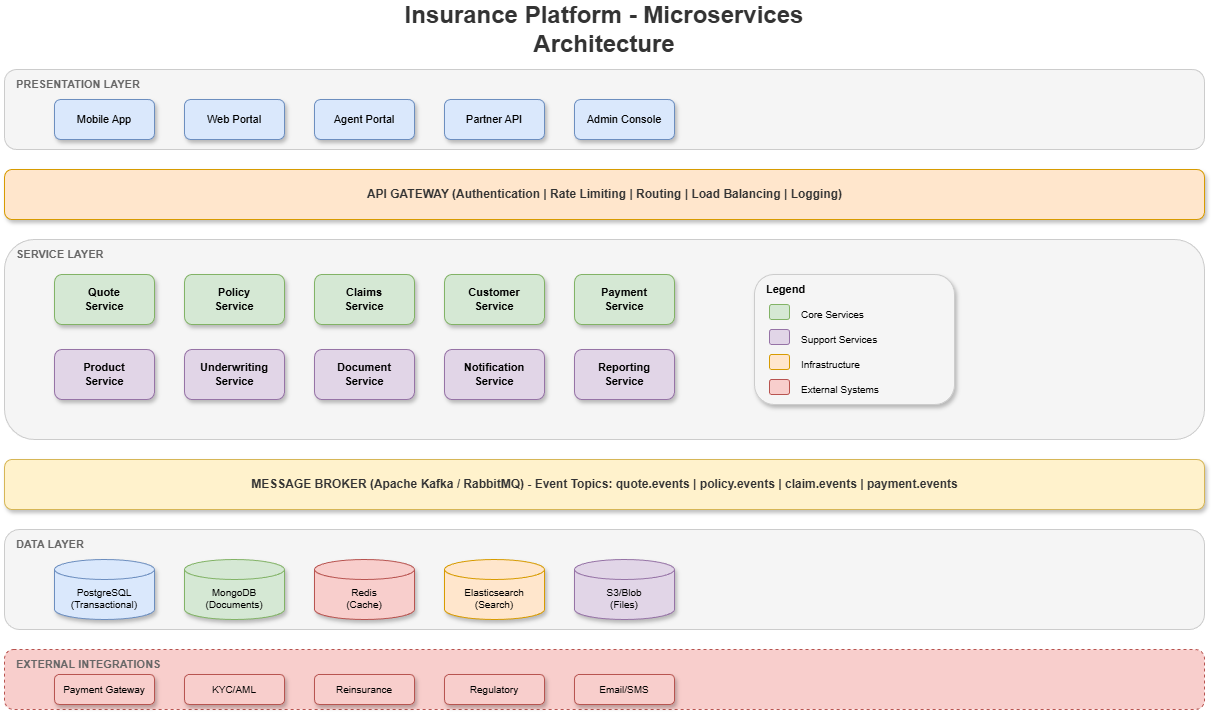

The diagram above was exported from draw.io. Its source (the exported page's mxGraphModel, read from the mxfile embedded in the PNG):
<mxGraphModel dx="1426" dy="635" grid="1" gridSize="10" guides="1" tooltips="1" connect="1" arrows="1" fold="1" page="1" pageScale="1" pageWidth="1600" pageHeight="1000" math="0" shadow="1">
  <root>
    <mxCell id="0" />
    <mxCell id="1" parent="0" />
    <mxCell id="title" value="Insurance Platform - Microservices Architecture" style="text;html=1;strokeColor=none;fillColor=none;align=center;verticalAlign=middle;whiteSpace=wrap;rounded=0;fontSize=24;fontStyle=1;fontColor=#333333;" parent="1" vertex="1">
      <mxGeometry x="450" y="20" width="500" height="40" as="geometry" />
    </mxCell>
    <mxCell id="presentation-bg" value="" style="rounded=1;whiteSpace=wrap;html=1;fillColor=#f5f5f5;strokeColor=#CCCCCC;shadow=0;" parent="1" vertex="1">
      <mxGeometry x="100" y="80" width="1200" height="80" as="geometry" />
    </mxCell>
    <mxCell id="presentation-label" value="PRESENTATION LAYER" style="text;html=1;strokeColor=none;fillColor=none;align=left;verticalAlign=middle;fontSize=11;fontStyle=1;fontColor=#666666;" parent="1" vertex="1">
      <mxGeometry x="110" y="85" width="150" height="20" as="geometry" />
    </mxCell>
    <mxCell id="mobile" value="Mobile App" style="rounded=1;whiteSpace=wrap;html=1;fillColor=#dae8fc;strokeColor=#6c8ebf;fontSize=11;shadow=1;" parent="1" vertex="1">
      <mxGeometry x="150" y="110" width="100" height="40" as="geometry" />
    </mxCell>
    <mxCell id="web" value="Web Portal" style="rounded=1;whiteSpace=wrap;html=1;fillColor=#dae8fc;strokeColor=#6c8ebf;fontSize=11;shadow=1;" parent="1" vertex="1">
      <mxGeometry x="280" y="110" width="100" height="40" as="geometry" />
    </mxCell>
    <mxCell id="agent" value="Agent Portal" style="rounded=1;whiteSpace=wrap;html=1;fillColor=#dae8fc;strokeColor=#6c8ebf;fontSize=11;shadow=1;" parent="1" vertex="1">
      <mxGeometry x="410" y="110" width="100" height="40" as="geometry" />
    </mxCell>
    <mxCell id="partner" value="Partner API" style="rounded=1;whiteSpace=wrap;html=1;fillColor=#dae8fc;strokeColor=#6c8ebf;fontSize=11;shadow=1;" parent="1" vertex="1">
      <mxGeometry x="540" y="110" width="100" height="40" as="geometry" />
    </mxCell>
    <mxCell id="admin" value="Admin Console" style="rounded=1;whiteSpace=wrap;html=1;fillColor=#dae8fc;strokeColor=#6c8ebf;fontSize=11;shadow=1;" parent="1" vertex="1">
      <mxGeometry x="670" y="110" width="100" height="40" as="geometry" />
    </mxCell>
    <mxCell id="gateway-bg" value="" style="rounded=1;whiteSpace=wrap;html=1;fillColor=#ffe6cc;strokeColor=#d79b00;shadow=1;" parent="1" vertex="1">
      <mxGeometry x="100" y="180" width="1200" height="50" as="geometry" />
    </mxCell>
    <mxCell id="gateway" value="API GATEWAY  (Authentication | Rate Limiting | Routing | Load Balancing | Logging)" style="text;html=1;strokeColor=none;fillColor=none;align=center;verticalAlign=middle;fontSize=12;fontStyle=1;fontColor=#333333;" parent="1" vertex="1">
      <mxGeometry x="100" y="190" width="1200" height="30" as="geometry" />
    </mxCell>
    <mxCell id="service-bg" value="" style="rounded=1;whiteSpace=wrap;html=1;fillColor=#f5f5f5;strokeColor=#CCCCCC;shadow=0;" parent="1" vertex="1">
      <mxGeometry x="100" y="250" width="1200" height="200" as="geometry" />
    </mxCell>
    <mxCell id="service-label" value="SERVICE LAYER" style="text;html=1;strokeColor=none;fillColor=none;align=left;verticalAlign=middle;fontSize=11;fontStyle=1;fontColor=#666666;" parent="1" vertex="1">
      <mxGeometry x="110" y="255" width="120" height="20" as="geometry" />
    </mxCell>
    <mxCell id="quote-svc" value="Quote&#10;Service" style="rounded=1;whiteSpace=wrap;html=1;fillColor=#d5e8d4;strokeColor=#82b366;fontStyle=1;fontSize=11;shadow=1;" parent="1" vertex="1">
      <mxGeometry x="150" y="285" width="100" height="50" as="geometry" />
    </mxCell>
    <mxCell id="policy-svc" value="Policy&#10;Service" style="rounded=1;whiteSpace=wrap;html=1;fillColor=#d5e8d4;strokeColor=#82b366;fontStyle=1;fontSize=11;shadow=1;" parent="1" vertex="1">
      <mxGeometry x="280" y="285" width="100" height="50" as="geometry" />
    </mxCell>
    <mxCell id="claims-svc" value="Claims&#10;Service" style="rounded=1;whiteSpace=wrap;html=1;fillColor=#d5e8d4;strokeColor=#82b366;fontStyle=1;fontSize=11;shadow=1;" parent="1" vertex="1">
      <mxGeometry x="410" y="285" width="100" height="50" as="geometry" />
    </mxCell>
    <mxCell id="customer-svc" value="Customer&#10;Service" style="rounded=1;whiteSpace=wrap;html=1;fillColor=#d5e8d4;strokeColor=#82b366;fontStyle=1;fontSize=11;shadow=1;" parent="1" vertex="1">
      <mxGeometry x="540" y="285" width="100" height="50" as="geometry" />
    </mxCell>
    <mxCell id="payment-svc" value="Payment&#10;Service" style="rounded=1;whiteSpace=wrap;html=1;fillColor=#d5e8d4;strokeColor=#82b366;fontStyle=1;fontSize=11;shadow=1;" parent="1" vertex="1">
      <mxGeometry x="670" y="285" width="100" height="50" as="geometry" />
    </mxCell>
    <mxCell id="product-svc" value="Product&#10;Service" style="rounded=1;whiteSpace=wrap;html=1;fillColor=#e1d5e7;strokeColor=#9673a6;fontStyle=1;fontSize=11;shadow=1;" parent="1" vertex="1">
      <mxGeometry x="150" y="360" width="100" height="50" as="geometry" />
    </mxCell>
    <mxCell id="uw-svc" value="Underwriting&#10;Service" style="rounded=1;whiteSpace=wrap;html=1;fillColor=#e1d5e7;strokeColor=#9673a6;fontStyle=1;fontSize=11;shadow=1;" parent="1" vertex="1">
      <mxGeometry x="280" y="360" width="100" height="50" as="geometry" />
    </mxCell>
    <mxCell id="doc-svc" value="Document&#10;Service" style="rounded=1;whiteSpace=wrap;html=1;fillColor=#e1d5e7;strokeColor=#9673a6;fontStyle=1;fontSize=11;shadow=1;" parent="1" vertex="1">
      <mxGeometry x="410" y="360" width="100" height="50" as="geometry" />
    </mxCell>
    <mxCell id="notif-svc" value="Notification&#10;Service" style="rounded=1;whiteSpace=wrap;html=1;fillColor=#e1d5e7;strokeColor=#9673a6;fontStyle=1;fontSize=11;shadow=1;" parent="1" vertex="1">
      <mxGeometry x="540" y="360" width="100" height="50" as="geometry" />
    </mxCell>
    <mxCell id="report-svc" value="Reporting&#10;Service" style="rounded=1;whiteSpace=wrap;html=1;fillColor=#e1d5e7;strokeColor=#9673a6;fontStyle=1;fontSize=11;shadow=1;" parent="1" vertex="1">
      <mxGeometry x="670" y="360" width="100" height="50" as="geometry" />
    </mxCell>
    <mxCell id="broker-bg" value="" style="rounded=1;whiteSpace=wrap;html=1;fillColor=#fff2cc;strokeColor=#d6b656;shadow=1;" parent="1" vertex="1">
      <mxGeometry x="100" y="470" width="1200" height="50" as="geometry" />
    </mxCell>
    <mxCell id="broker" value="MESSAGE BROKER (Apache Kafka / RabbitMQ)  -  Event Topics: quote.events | policy.events | claim.events | payment.events" style="text;html=1;strokeColor=none;fillColor=none;align=center;verticalAlign=middle;fontSize=12;fontStyle=1;fontColor=#333333;" parent="1" vertex="1">
      <mxGeometry x="100" y="480" width="1200" height="30" as="geometry" />
    </mxCell>
    <mxCell id="data-bg" value="" style="rounded=1;whiteSpace=wrap;html=1;fillColor=#f5f5f5;strokeColor=#CCCCCC;shadow=0;" parent="1" vertex="1">
      <mxGeometry x="100" y="540" width="1200" height="100" as="geometry" />
    </mxCell>
    <mxCell id="data-label" value="DATA LAYER" style="text;html=1;strokeColor=none;fillColor=none;align=left;verticalAlign=middle;fontSize=11;fontStyle=1;fontColor=#666666;" parent="1" vertex="1">
      <mxGeometry x="110" y="545" width="100" height="20" as="geometry" />
    </mxCell>
    <mxCell id="postgres" value="PostgreSQL&#10;(Transactional)" style="shape=cylinder3;whiteSpace=wrap;html=1;boundedLbl=1;backgroundOutline=1;size=10;fillColor=#dae8fc;strokeColor=#6c8ebf;fontSize=10;shadow=1;" parent="1" vertex="1">
      <mxGeometry x="150" y="570" width="100" height="60" as="geometry" />
    </mxCell>
    <mxCell id="mongo" value="MongoDB&#10;(Documents)" style="shape=cylinder3;whiteSpace=wrap;html=1;boundedLbl=1;backgroundOutline=1;size=10;fillColor=#d5e8d4;strokeColor=#82b366;fontSize=10;shadow=1;" parent="1" vertex="1">
      <mxGeometry x="280" y="570" width="100" height="60" as="geometry" />
    </mxCell>
    <mxCell id="redis" value="Redis&#10;(Cache)" style="shape=cylinder3;whiteSpace=wrap;html=1;boundedLbl=1;backgroundOutline=1;size=10;fillColor=#f8cecc;strokeColor=#b85450;fontSize=10;shadow=1;" parent="1" vertex="1">
      <mxGeometry x="410" y="570" width="100" height="60" as="geometry" />
    </mxCell>
    <mxCell id="elastic" value="Elasticsearch&#10;(Search)" style="shape=cylinder3;whiteSpace=wrap;html=1;boundedLbl=1;backgroundOutline=1;size=10;fillColor=#ffe6cc;strokeColor=#d79b00;fontSize=10;shadow=1;" parent="1" vertex="1">
      <mxGeometry x="540" y="570" width="100" height="60" as="geometry" />
    </mxCell>
    <mxCell id="s3" value="S3/Blob&#10;(Files)" style="shape=cylinder3;whiteSpace=wrap;html=1;boundedLbl=1;backgroundOutline=1;size=10;fillColor=#e1d5e7;strokeColor=#9673a6;fontSize=10;shadow=1;" parent="1" vertex="1">
      <mxGeometry x="670" y="570" width="100" height="60" as="geometry" />
    </mxCell>
    <mxCell id="external-bg" value="" style="rounded=1;whiteSpace=wrap;html=1;fillColor=#f8cecc;strokeColor=#b85450;shadow=0;dashed=1;" parent="1" vertex="1">
      <mxGeometry x="100" y="660" width="1200" height="60" as="geometry" />
    </mxCell>
    <mxCell id="external-label" value="EXTERNAL INTEGRATIONS" style="text;html=1;strokeColor=none;fillColor=none;align=left;verticalAlign=middle;fontSize=11;fontStyle=1;fontColor=#666666;" parent="1" vertex="1">
      <mxGeometry x="110" y="665" width="170" height="20" as="geometry" />
    </mxCell>
    <mxCell id="payment-gw" value="Payment Gateway" style="rounded=1;whiteSpace=wrap;html=1;fillColor=#f8cecc;strokeColor=#b85450;fontSize=10;shadow=1;" parent="1" vertex="1">
      <mxGeometry x="150" y="685" width="100" height="30" as="geometry" />
    </mxCell>
    <mxCell id="kyc" value="KYC/AML" style="rounded=1;whiteSpace=wrap;html=1;fillColor=#f8cecc;strokeColor=#b85450;fontSize=10;shadow=1;" parent="1" vertex="1">
      <mxGeometry x="280" y="685" width="100" height="30" as="geometry" />
    </mxCell>
    <mxCell id="reinsurance" value="Reinsurance" style="rounded=1;whiteSpace=wrap;html=1;fillColor=#f8cecc;strokeColor=#b85450;fontSize=10;shadow=1;" parent="1" vertex="1">
      <mxGeometry x="410" y="685" width="100" height="30" as="geometry" />
    </mxCell>
    <mxCell id="regulatory" value="Regulatory" style="rounded=1;whiteSpace=wrap;html=1;fillColor=#f8cecc;strokeColor=#b85450;fontSize=10;shadow=1;" parent="1" vertex="1">
      <mxGeometry x="540" y="685" width="100" height="30" as="geometry" />
    </mxCell>
    <mxCell id="email-sms" value="Email/SMS" style="rounded=1;whiteSpace=wrap;html=1;fillColor=#f8cecc;strokeColor=#b85450;fontSize=10;shadow=1;" parent="1" vertex="1">
      <mxGeometry x="670" y="685" width="100" height="30" as="geometry" />
    </mxCell>
    <mxCell id="legend-bg" value="" style="rounded=1;whiteSpace=wrap;html=1;fillColor=#f5f5f5;strokeColor=#CCCCCC;shadow=1;" parent="1" vertex="1">
      <mxGeometry x="850" y="285" width="200" height="130" as="geometry" />
    </mxCell>
    <mxCell id="legend-title" value="Legend" style="text;html=1;strokeColor=none;fillColor=none;align=left;verticalAlign=middle;fontStyle=1;fontSize=11;" parent="1" vertex="1">
      <mxGeometry x="860" y="290" width="60" height="20" as="geometry" />
    </mxCell>
    <mxCell id="l1" value="" style="rounded=1;fillColor=#d5e8d4;strokeColor=#82b366;" parent="1" vertex="1">
      <mxGeometry x="865" y="315" width="20" height="15" as="geometry" />
    </mxCell>
    <mxCell id="l1t" value="Core Services" style="text;html=1;strokeColor=none;fillColor=none;align=left;fontSize=10;" parent="1" vertex="1">
      <mxGeometry x="895" y="313" width="80" height="20" as="geometry" />
    </mxCell>
    <mxCell id="l2" value="" style="rounded=1;fillColor=#e1d5e7;strokeColor=#9673a6;" parent="1" vertex="1">
      <mxGeometry x="865" y="340" width="20" height="15" as="geometry" />
    </mxCell>
    <mxCell id="l2t" value="Support Services" style="text;html=1;strokeColor=none;fillColor=none;align=left;fontSize=10;" parent="1" vertex="1">
      <mxGeometry x="895" y="338" width="100" height="20" as="geometry" />
    </mxCell>
    <mxCell id="l3" value="" style="rounded=1;fillColor=#ffe6cc;strokeColor=#d79b00;" parent="1" vertex="1">
      <mxGeometry x="865" y="365" width="20" height="15" as="geometry" />
    </mxCell>
    <mxCell id="l3t" value="Infrastructure" style="text;html=1;strokeColor=none;fillColor=none;align=left;fontSize=10;" parent="1" vertex="1">
      <mxGeometry x="895" y="363" width="80" height="20" as="geometry" />
    </mxCell>
    <mxCell id="l4" value="" style="rounded=1;fillColor=#f8cecc;strokeColor=#b85450;" parent="1" vertex="1">
      <mxGeometry x="865" y="390" width="20" height="15" as="geometry" />
    </mxCell>
    <mxCell id="l4t" value="External Systems" style="text;html=1;strokeColor=none;fillColor=none;align=left;fontSize=10;" parent="1" vertex="1">
      <mxGeometry x="895" y="388" width="100" height="20" as="geometry" />
    </mxCell>
  </root>
</mxGraphModel>